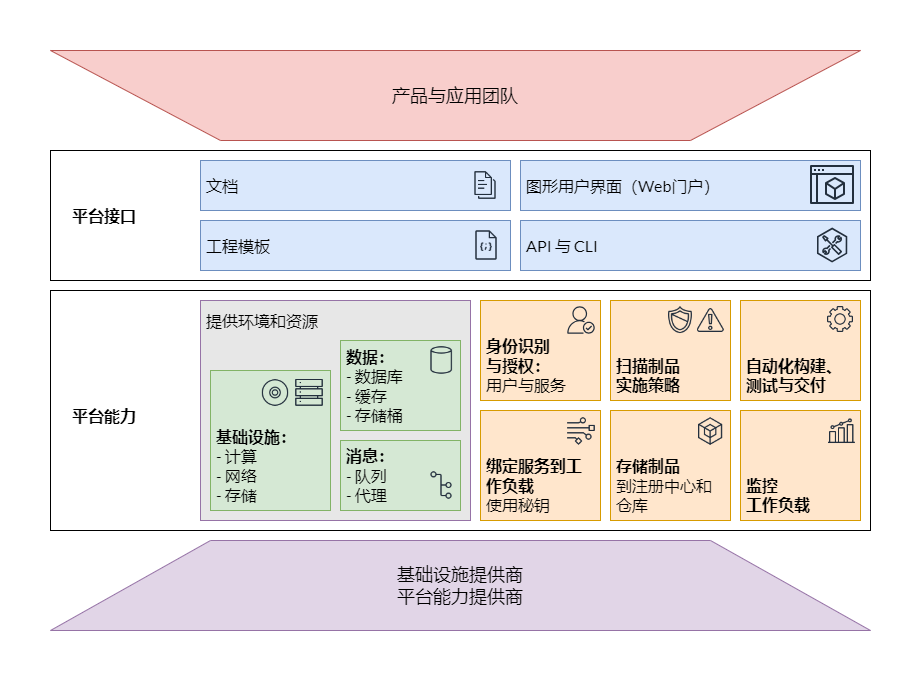

The diagram above was exported from draw.io. Its source (the exported page's mxGraphModel, read from the mxfile embedded in the PNG):
<mxGraphModel dx="1798" dy="959" grid="1" gridSize="10" guides="1" tooltips="1" connect="1" arrows="1" fold="1" page="1" pageScale="1" pageWidth="1000" pageHeight="2000" background="none" math="0" shadow="0">
  <root>
    <mxCell id="0" />
    <mxCell id="1" parent="0" />
    <mxCell id="hcLudri2h2vhlGZDJrPu-1" value="产品与应用团队" style="shape=trapezoid;perimeter=trapezoidPerimeter;whiteSpace=wrap;html=1;fixedSize=1;size=170;flipV=1;fontSize=18;fontFamily=Lato;fontSource=https%3A%2F%2Ffonts.googleapis.com%2Fcss%3Ffamily%3DLato;fillColor=#f8cecc;strokeColor=#b85450;" parent="1" vertex="1">
      <mxGeometry x="100" y="50" width="810" height="90" as="geometry" />
    </mxCell>
    <mxCell id="hcLudri2h2vhlGZDJrPu-2" value="" style="rounded=0;whiteSpace=wrap;html=1;" parent="1" vertex="1">
      <mxGeometry x="100" y="150" width="820" height="130" as="geometry" />
    </mxCell>
    <mxCell id="hcLudri2h2vhlGZDJrPu-3" value="图形用户界面（Web门户）" style="rounded=0;whiteSpace=wrap;html=1;align=left;spacing=6;fontFamily=Lato;fontSource=https%3A%2F%2Ffonts.googleapis.com%2Fcss%3Ffamily%3DLato;fontSize=16;fillColor=#dae8fc;strokeColor=#6c8ebf;" parent="1" vertex="1">
      <mxGeometry x="570" y="160" width="340" height="50" as="geometry" />
    </mxCell>
    <mxCell id="hcLudri2h2vhlGZDJrPu-4" value="API 与 CLI" style="rounded=0;whiteSpace=wrap;html=1;align=left;spacing=6;fontFamily=Lato;fontSource=https%3A%2F%2Ffonts.googleapis.com%2Fcss%3Ffamily%3DLato;fontSize=16;fillColor=#dae8fc;strokeColor=#6c8ebf;" parent="1" vertex="1">
      <mxGeometry x="570" y="220" width="340" height="50" as="geometry" />
    </mxCell>
    <mxCell id="hcLudri2h2vhlGZDJrPu-5" value="文档" style="rounded=0;whiteSpace=wrap;html=1;align=left;spacing=6;fontFamily=Lato;fontSource=https%3A%2F%2Ffonts.googleapis.com%2Fcss%3Ffamily%3DLato;fontSize=16;fillColor=#dae8fc;strokeColor=#6c8ebf;" parent="1" vertex="1">
      <mxGeometry x="250" y="160" width="310" height="50" as="geometry" />
    </mxCell>
    <mxCell id="hcLudri2h2vhlGZDJrPu-6" value="工程模板" style="rounded=0;whiteSpace=wrap;html=1;align=left;spacing=6;fontFamily=Lato;fontSource=https%3A%2F%2Ffonts.googleapis.com%2Fcss%3Ffamily%3DLato;fontSize=16;fillColor=#dae8fc;strokeColor=#6c8ebf;" parent="1" vertex="1">
      <mxGeometry x="250" y="220" width="310" height="50" as="geometry" />
    </mxCell>
    <mxCell id="hcLudri2h2vhlGZDJrPu-7" value="平台接口" style="text;html=1;strokeColor=none;fillColor=none;align=left;verticalAlign=middle;whiteSpace=wrap;rounded=0;fontFamily=Lato;fontSource=https%3A%2F%2Ffonts.googleapis.com%2Fcss%3Ffamily%3DLato;fontSize=16;fontStyle=1" parent="1" vertex="1">
      <mxGeometry x="120" y="200" width="70" height="30" as="geometry" />
    </mxCell>
    <mxCell id="hcLudri2h2vhlGZDJrPu-8" value="" style="rounded=0;whiteSpace=wrap;html=1;" parent="1" vertex="1">
      <mxGeometry x="100" y="290" width="820" height="240" as="geometry" />
    </mxCell>
    <mxCell id="hcLudri2h2vhlGZDJrPu-9" value="基础设施提供商&lt;div&gt;平台能力提供商&lt;/div&gt;" style="shape=trapezoid;perimeter=trapezoidPerimeter;whiteSpace=wrap;html=1;fixedSize=1;size=160;flipV=0;fontFamily=Lato;fontSource=https%3A%2F%2Ffonts.googleapis.com%2Fcss%3Ffamily%3DLato;fontSize=18;fillColor=#e1d5e7;strokeColor=#9673a6;" parent="1" vertex="1">
      <mxGeometry x="100" y="540" width="820" height="90" as="geometry" />
    </mxCell>
    <mxCell id="hcLudri2h2vhlGZDJrPu-10" value="提供环境和资源" style="rounded=0;whiteSpace=wrap;html=1;align=left;spacing=6;fontFamily=Lato;fontSource=https%3A%2F%2Ffonts.googleapis.com%2Fcss%3Ffamily%3DLato;fontSize=16;verticalAlign=top;fillColor=#E7E7E7;strokeColor=#9673a6;" parent="1" vertex="1">
      <mxGeometry x="250" y="300" width="270" height="220" as="geometry" />
    </mxCell>
    <mxCell id="hcLudri2h2vhlGZDJrPu-11" value="&lt;b style=&quot;font-size: 16px;&quot;&gt;基础设施：&lt;br style=&quot;font-size: 16px;&quot;&gt;&lt;/b&gt;- 计算&lt;br style=&quot;font-size: 16px;&quot;&gt;- 网络&lt;br style=&quot;font-size: 16px;&quot;&gt;- 存储" style="rounded=0;whiteSpace=wrap;html=1;align=left;spacing=6;fontFamily=Lato;fontSource=https%3A%2F%2Ffonts.googleapis.com%2Fcss%3Ffamily%3DLato;fontSize=16;verticalAlign=bottom;fillColor=#d5e8d4;strokeColor=#82b366;" parent="1" vertex="1">
      <mxGeometry x="260" y="370" width="120" height="140" as="geometry" />
    </mxCell>
    <mxCell id="hcLudri2h2vhlGZDJrPu-12" value="&lt;b style=&quot;font-size: 16px;&quot;&gt;消息：&lt;br style=&quot;font-size: 16px;&quot;&gt;&lt;/b&gt;- 队列&lt;br style=&quot;font-size: 16px;&quot;&gt;- 代理" style="rounded=0;whiteSpace=wrap;html=1;align=left;spacing=6;fontFamily=Lato;fontSource=https%3A%2F%2Ffonts.googleapis.com%2Fcss%3Ffamily%3DLato;fontSize=16;verticalAlign=bottom;fillColor=#d5e8d4;strokeColor=#82b366;" parent="1" vertex="1">
      <mxGeometry x="390" y="440" width="120" height="70" as="geometry" />
    </mxCell>
    <mxCell id="hcLudri2h2vhlGZDJrPu-13" value="&lt;b style=&quot;font-size: 16px;&quot;&gt;数据：&lt;br style=&quot;font-size: 16px;&quot;&gt;&lt;/b&gt;- 数据库&lt;br style=&quot;font-size: 16px;&quot;&gt;- 缓存&lt;br style=&quot;font-size: 16px;&quot;&gt;- 存储桶" style="rounded=0;whiteSpace=wrap;html=1;align=left;spacing=6;fontFamily=Lato;fontSource=https%3A%2F%2Ffonts.googleapis.com%2Fcss%3Ffamily%3DLato;fontSize=16;verticalAlign=bottom;fillColor=#d5e8d4;strokeColor=#82b366;" parent="1" vertex="1">
      <mxGeometry x="390" y="340" width="120" height="90" as="geometry" />
    </mxCell>
    <mxCell id="hcLudri2h2vhlGZDJrPu-14" value="&lt;b style=&quot;font-size: 16px;&quot;&gt;身份识别&lt;br&gt;与授权：&lt;/b&gt;&lt;br style=&quot;font-size: 16px;&quot;&gt;用户与服务" style="rounded=0;whiteSpace=wrap;html=1;align=left;spacing=6;fontFamily=Lato;fontSource=https%3A%2F%2Ffonts.googleapis.com%2Fcss%3Ffamily%3DLato;fontSize=16;verticalAlign=bottom;fillColor=#ffe6cc;strokeColor=#d79b00;" parent="1" vertex="1">
      <mxGeometry x="530" y="300" width="120" height="100" as="geometry" />
    </mxCell>
    <mxCell id="hcLudri2h2vhlGZDJrPu-15" value="&lt;b style=&quot;font-size: 16px;&quot;&gt;绑定服务到工作负载&lt;/b&gt;&lt;br style=&quot;font-size: 16px;&quot;&gt;使用秘钥" style="rounded=0;whiteSpace=wrap;html=1;align=left;spacing=6;fontFamily=Lato;fontSource=https%3A%2F%2Ffonts.googleapis.com%2Fcss%3Ffamily%3DLato;fontSize=16;verticalAlign=bottom;fillColor=#ffe6cc;strokeColor=#d79b00;" parent="1" vertex="1">
      <mxGeometry x="530" y="410" width="120" height="110" as="geometry" />
    </mxCell>
    <mxCell id="hcLudri2h2vhlGZDJrPu-16" value="&lt;b style=&quot;font-size: 16px;&quot;&gt;存储制品&lt;br style=&quot;font-size: 16px;&quot;&gt;&lt;/b&gt;到注册中心和仓库" style="rounded=0;whiteSpace=wrap;html=1;align=left;spacing=6;fontFamily=Lato;fontSource=https%3A%2F%2Ffonts.googleapis.com%2Fcss%3Ffamily%3DLato;fontSize=16;verticalAlign=bottom;fillColor=#ffe6cc;strokeColor=#d79b00;" parent="1" vertex="1">
      <mxGeometry x="660" y="410" width="120" height="110" as="geometry" />
    </mxCell>
    <mxCell id="hcLudri2h2vhlGZDJrPu-17" value="平台能力" style="text;html=1;strokeColor=none;fillColor=none;align=left;verticalAlign=middle;whiteSpace=wrap;rounded=0;fontFamily=Lato;fontSource=https%3A%2F%2Ffonts.googleapis.com%2Fcss%3Ffamily%3DLato;fontSize=16;fontStyle=1" parent="1" vertex="1">
      <mxGeometry x="120" y="400" width="80" height="30" as="geometry" />
    </mxCell>
    <mxCell id="hcLudri2h2vhlGZDJrPu-18" value="&lt;b style=&quot;font-size: 16px;&quot;&gt;扫描制品&lt;br style=&quot;font-size: 16px;&quot;&gt;&lt;/b&gt;&lt;div&gt;&lt;b style=&quot;font-size: 16px;&quot;&gt;实施策略&lt;/b&gt;&lt;/div&gt;" style="rounded=0;whiteSpace=wrap;html=1;align=left;spacing=6;fontFamily=Lato;fontSource=https%3A%2F%2Ffonts.googleapis.com%2Fcss%3Ffamily%3DLato;fontSize=16;verticalAlign=bottom;fillColor=#ffe6cc;strokeColor=#d79b00;" parent="1" vertex="1">
      <mxGeometry x="660" y="300" width="120" height="100" as="geometry" />
    </mxCell>
    <mxCell id="hcLudri2h2vhlGZDJrPu-19" value="&lt;b style=&quot;font-size: 16px;&quot;&gt;自动化构建、&lt;br style=&quot;font-size: 16px;&quot;&gt;&lt;/b&gt;&lt;div&gt;&lt;b style=&quot;font-size: 16px;&quot;&gt;测试与交付&lt;/b&gt;&lt;/div&gt;" style="rounded=0;whiteSpace=wrap;html=1;align=left;spacing=6;fontFamily=Lato;fontSource=https%3A%2F%2Ffonts.googleapis.com%2Fcss%3Ffamily%3DLato;fontSize=16;verticalAlign=bottom;fillColor=#ffe6cc;strokeColor=#d79b00;" parent="1" vertex="1">
      <mxGeometry x="790" y="300" width="120" height="100" as="geometry" />
    </mxCell>
    <mxCell id="hcLudri2h2vhlGZDJrPu-20" value="&lt;b&gt;监控&lt;/b&gt;&lt;div&gt;&lt;b&gt;工作负载&lt;/b&gt;&lt;/div&gt;" style="rounded=0;whiteSpace=wrap;html=1;align=left;spacing=6;fontFamily=Lato;fontSource=https%3A%2F%2Ffonts.googleapis.com%2Fcss%3Ffamily%3DLato;fontSize=16;verticalAlign=bottom;fillColor=#ffe6cc;strokeColor=#d79b00;" parent="1" vertex="1">
      <mxGeometry x="790" y="410" width="120" height="110" as="geometry" />
    </mxCell>
    <mxCell id="hcLudri2h2vhlGZDJrPu-21" value="" style="shape=image;verticalLabelPosition=bottom;labelBackgroundColor=default;verticalAlign=top;aspect=fixed;imageAspect=0;image=data:image/png,(base64 omitted: 1364 chars);" parent="1" vertex="1">
      <mxGeometry x="858" y="161" width="48" height="48" as="geometry" />
    </mxCell>
    <mxCell id="hcLudri2h2vhlGZDJrPu-22" value="" style="shape=image;verticalLabelPosition=bottom;labelBackgroundColor=default;verticalAlign=top;aspect=fixed;imageAspect=0;image=data:image/svg+xml,(base64 omitted: 2368 chars);" parent="1" vertex="1">
      <mxGeometry x="616" y="305" width="30" height="30" as="geometry" />
    </mxCell>
    <mxCell id="hcLudri2h2vhlGZDJrPu-23" value="" style="shape=image;verticalLabelPosition=bottom;labelBackgroundColor=default;verticalAlign=top;aspect=fixed;imageAspect=0;image=data:image/png,(base64 omitted: 1876 chars);" parent="1" vertex="1">
      <mxGeometry x="476" y="345" width="30" height="30" as="geometry" />
    </mxCell>
    <mxCell id="hcLudri2h2vhlGZDJrPu-24" value="" style="shape=image;verticalLabelPosition=bottom;labelBackgroundColor=default;verticalAlign=top;aspect=fixed;imageAspect=0;image=data:image/png,(base64 omitted: 2564 chars);" parent="1" vertex="1">
      <mxGeometry x="745" y="305" width="30" height="30" as="geometry" />
    </mxCell>
    <mxCell id="hcLudri2h2vhlGZDJrPu-25" value="" style="shape=image;verticalLabelPosition=bottom;labelBackgroundColor=default;verticalAlign=top;aspect=fixed;imageAspect=0;image=data:image/png,(base64 omitted: 3376 chars);" parent="1" vertex="1">
      <mxGeometry x="876" y="305" width="28" height="28" as="geometry" />
    </mxCell>
    <mxCell id="hcLudri2h2vhlGZDJrPu-26" value="" style="shape=image;verticalLabelPosition=bottom;labelBackgroundColor=default;verticalAlign=top;aspect=fixed;imageAspect=0;image=data:image/png,(base64 omitted: 3888 chars);" parent="1" vertex="1">
      <mxGeometry x="715" y="305" width="30" height="30" as="geometry" />
    </mxCell>
    <mxCell id="hcLudri2h2vhlGZDJrPu-27" value="" style="shape=image;verticalLabelPosition=bottom;labelBackgroundColor=default;verticalAlign=top;aspect=fixed;imageAspect=0;image=data:image/svg+xml,(base64 omitted: 4424 chars);" parent="1" vertex="1">
      <mxGeometry x="863" y="226" width="38" height="38" as="geometry" />
    </mxCell>
    <mxCell id="hcLudri2h2vhlGZDJrPu-28" value="" style="shape=image;verticalLabelPosition=bottom;labelBackgroundColor=default;verticalAlign=top;aspect=fixed;imageAspect=0;image=data:image/png,(base64 omitted: 3284 chars);" parent="1" vertex="1">
      <mxGeometry x="745" y="416" width="30" height="30" as="geometry" />
    </mxCell>
    <mxCell id="hcLudri2h2vhlGZDJrPu-29" value="" style="shape=image;verticalLabelPosition=bottom;labelBackgroundColor=default;verticalAlign=top;aspect=fixed;imageAspect=0;image=data:image/png,(base64 omitted: 1732 chars);" parent="1" vertex="1">
      <mxGeometry x="876" y="416" width="30" height="30" as="geometry" />
    </mxCell>
    <mxCell id="hcLudri2h2vhlGZDJrPu-30" value="" style="shape=image;verticalLabelPosition=bottom;labelBackgroundColor=default;verticalAlign=top;aspect=fixed;imageAspect=0;image=data:image/png,(base64 omitted: 1376 chars);" parent="1" vertex="1">
      <mxGeometry x="616" y="416" width="30" height="30" as="geometry" />
    </mxCell>
    <mxCell id="hcLudri2h2vhlGZDJrPu-31" value="" style="shape=image;verticalLabelPosition=bottom;labelBackgroundColor=default;verticalAlign=top;aspect=fixed;imageAspect=0;image=data:image/png,(base64 omitted: 468 chars);" parent="1" vertex="1">
      <mxGeometry x="344" y="377" width="30" height="30" as="geometry" />
    </mxCell>
    <mxCell id="hcLudri2h2vhlGZDJrPu-32" value="" style="shape=image;verticalLabelPosition=bottom;labelBackgroundColor=default;verticalAlign=top;aspect=fixed;imageAspect=0;image=data:image/png,(base64 omitted: 752 chars);" parent="1" vertex="1">
      <mxGeometry x="520" y="170" width="30" height="30" as="geometry" />
    </mxCell>
    <mxCell id="hcLudri2h2vhlGZDJrPu-33" value="" style="shape=image;verticalLabelPosition=bottom;labelBackgroundColor=default;verticalAlign=top;aspect=fixed;imageAspect=0;image=data:image/png,(base64 omitted: 1248 chars);" parent="1" vertex="1">
      <mxGeometry x="520" y="229" width="32" height="32" as="geometry" />
    </mxCell>
    <mxCell id="hcLudri2h2vhlGZDJrPu-35" value="" style="shape=image;verticalLabelPosition=bottom;labelBackgroundColor=default;verticalAlign=top;aspect=fixed;imageAspect=0;image=data:image/png,(base64 omitted: 3560 chars);" parent="1" vertex="1">
      <mxGeometry x="310.5" y="378" width="29" height="29" as="geometry" />
    </mxCell>
    <mxCell id="hcLudri2h2vhlGZDJrPu-36" value="" style="shape=image;verticalLabelPosition=bottom;labelBackgroundColor=default;verticalAlign=top;aspect=fixed;imageAspect=0;image=data:image/png,(base64 omitted: 1336 chars);" parent="1" vertex="1">
      <mxGeometry x="476" y="470" width="30" height="30" as="geometry" />
    </mxCell>
  </root>
</mxGraphModel>